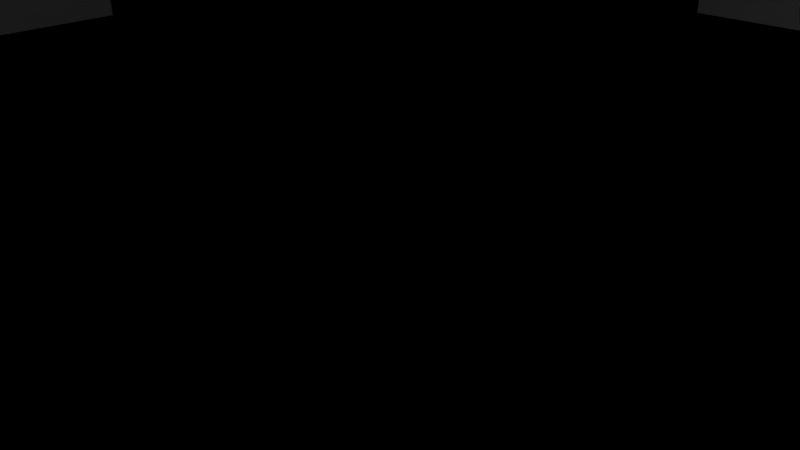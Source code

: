 # Source: Stage0.blend  (saved by Blender 2.76.0; exported with 4.5.12 LTS)
import bpy
from mathutils import Matrix  # noqa: F401  (used for matrix-valued properties, if any)

bpy.ops.wm.read_factory_settings(use_empty=True)
scene = bpy.context.scene
scene.name = 'Scene'

# ---- collections
col_collection_1 = bpy.data.collections.new('Collection 1'); scene.collection.children.link(col_collection_1)
col_collection_2 = bpy.data.collections.new('Collection 2'); scene.collection.children.link(col_collection_2)
col_collection_2.hide_render = True
col_collection_2.hide_viewport = True

# ---- materials (node trees are filled in below, after node groups)
mat_stage0room = bpy.data.materials.new('Stage0Room')
mat_stage0room.alpha_threshold = 0.0
mat_stage0room.use_transparent_shadow = False
mat_stage0room.roughness = 0.5
mat_stage0room.line_color = (0.0, 0.0, 0.0, 1.0)
mat_stages0steel = bpy.data.materials.new('StageS0Steel')
mat_stages0steel.alpha_threshold = 0.0
mat_stages0steel.use_transparent_shadow = False
mat_stages0steel.diffuse_color = (0.1065, 0.1065, 0.1065, 1.0)
mat_stages0steel.roughness = 0.5
mat_x = bpy.data.materials.new('材質')
mat_x.alpha_threshold = 0.0
mat_x.use_transparent_shadow = False
mat_x.diffuse_color = (0.06998, 0.06998, 0.06998, 1.0)
mat_x.roughness = 0.5
mat_001 = bpy.data.materials.new('材質.001')
mat_001.alpha_threshold = 0.0
mat_001.use_transparent_shadow = False
mat_001.diffuse_color = (0.6267, 0.6267, 0.6267, 1.0)
mat_001.roughness = 0.5

# ---- material node trees

# ---- world
world_world = bpy.data.worlds.new('World'); scene.world = world_world
world_world.color = (0.05088, 0.05088, 0.05088)
world_world.use_sun_shadow = False
world_world.sun_shadow_jitter_overblur = 0.0
world_world.cycles.sampling_method = 'MANUAL'
world_world.cycles.sample_map_resolution = 256

# ---- cameras
cam_camera = bpy.data.cameras.new('Camera')
cam_camera.clip_end = 100.0
cam_camera.lens = 35.0
cam_camera.sensor_width = 32.0
cam_camera.sensor_height = 18.0
cam_camera.ortho_scale = 7.314
cam_camera.dof.focus_distance = 0.0
cam_camera.dof.aperture_fstop = 128.0

# ---- lights
light_lamp = bpy.data.lights.new('Lamp', 'POINT')
light_lamp.transmission_factor = 0.0
light_lamp.cutoff_distance = 30.0
light_lamp.energy = 100.0
light_lamp.shadow_buffer_clip_start = 1.001
light_lamp.shadow_soft_size = 0.1
light_lamp.shadow_maximum_resolution = 0.006
light_lamp.use_absolute_resolution = True
light_lamp.cycles.use_multiple_importance_sampling = False

# ---- meshes
me_cube_002 = bpy.data.meshes.new('Cube.002')
me_cube_002.from_pydata([(0.0, -15.0, 0.0), (-4.0, -15.0, 0.0), (0.0, -15.0, 3.5), (-4.0, -15.0, 3.5), (-4.0, -16.9, 0.0), (0.0, -16.9, 0.0), (-4.0, -16.9, 3.5), (0.0, -16.9, 3.5)], [], [(3, 2, 0, 1), (6, 4, 5, 7), (3, 1, 4, 6), (2, 3, 6, 7), (1, 0, 5, 4)])
_uv = me_cube_002.uv_layers.new(name='UVMap')
_uv.uv.foreach_set('vector', [0.0, 0.0, 1.0, 0.0, 1.0, 1.0, 0.0, 1.0, 0.0, 0.0, 1.0, 0.0, 1.0, 1.0, 0.0, 1.0, 0.0, 0.0, 1.0, 0.0, 1.0, 1.0, 0.0, 1.0, 0.0, 0.0, 1.0, 0.0, 1.0, 1.0, 0.0, 1.0, 0.0, 0.0, 1.0, 0.0, 1.0, 1.0, 0.0, 1.0])
me_cube_002.materials.append(mat_stage0room)
me_cube_002.use_remesh_preserve_volume = False
me_cube_002.use_remesh_preserve_attributes = False
me_cube_002.use_mirror_vertex_groups = False
me_cube_002.update()
me_001 = bpy.data.meshes.new('平面.001')
me_001.from_pydata([(-15.0, 24.0, 9.598), (-15.0, 4.0, 9.598), (-35.0, 4.0, 9.598), (-35.0, 24.0, 9.598), (-15.0, 24.0, 0.0), (-35.0, 24.0, 0.0), (-15.0, 4.0, 0.0), (-35.0, 4.0, 0.0), (-15.0, 15.0, 0.0), (-4.0, 15.0, 0.0), (-15.0, 35.0, 0.0), (-4.0, 35.0, 0.0), (-15.0, 35.0, 9.598), (-15.0, 15.0, 9.598), (-4.0, 15.0, 9.598), (-4.0, 35.0, 9.598), (-38.6, 0.0, 0.0), (0.0, 0.0, 0.0), (-38.6, 43.31, 0.0), (0.0, 43.31, 0.0), (-38.6, 43.31, -8.937), (-38.6, 0.0, -8.937), (0.0, 0.0, -8.937), (0.0, 43.31, -8.937)], [], [(7, 6, 1, 2), (4, 5, 3, 0), (5, 7, 2, 3), (6, 4, 0, 1), (2, 1, 0, 3), (7, 5, 4, 6), (8, 10, 11, 9), (13, 14, 15, 12), (9, 11, 15, 14), (10, 8, 13, 12), (11, 10, 12, 15), (8, 9, 14, 13), (16, 17, 19, 18), (21, 20, 23, 22), (19, 23, 20, 18), (16, 21, 22, 17), (17, 22, 23, 19), (18, 20, 21, 16)])
me_001.use_remesh_preserve_volume = False
me_001.use_remesh_preserve_attributes = False
me_001.use_mirror_vertex_groups = False
me_001.update()
me_cube_001 = bpy.data.meshes.new('Cube.001')
me_cube_001.from_pydata([(0.0, -15.0, 0.0), (-4.0, -15.0, 0.0), (0.0, -15.0, 3.5), (-4.0, -15.0, 3.5), (-4.0, -16.9, 0.0), (0.0, -16.9, 0.0), (-4.0, -16.9, 3.5), (0.0, -16.9, 3.5)], [], [(3, 2, 0, 1), (6, 4, 5, 7), (3, 1, 4, 6), (2, 3, 6, 7), (1, 0, 5, 4)])
_uv = me_cube_001.uv_layers.new(name='UVMap')
_uv.uv.foreach_set('vector', [0.0, 0.0, 1.0, 0.0, 1.0, 1.0, 0.0, 1.0, 0.0, 0.0, 1.0, 0.0, 1.0, 1.0, 0.0, 1.0, 0.0, 0.0, 1.0, 0.0, 1.0, 1.0, 0.0, 1.0, 0.0, 0.0, 1.0, 0.0, 1.0, 1.0, 0.0, 1.0, 0.0, 0.0, 1.0, 0.0, 1.0, 1.0, 0.0, 1.0])
me_cube_001.materials.append(mat_stage0room)
me_cube_001.use_remesh_preserve_volume = False
me_cube_001.use_remesh_preserve_attributes = False
me_cube_001.use_mirror_vertex_groups = False
me_cube_001.update()
me_cube = bpy.data.meshes.new('Cube')
me_cube.from_pydata([(-15.0, -15.0, 0.0), (-12.0, -12.0, 10.0), (-15.0, -15.0, 7.0), (-12.78, -12.78, 9.898), (-13.5, -13.5, 9.598), (-14.12, -14.12, 9.121), (-14.6, -14.6, 8.5), (-14.9, -14.9, 7.776), (-15.0, 0.0, 0.0), (-15.0, 0.0, 7.0), (-14.9, 0.0, 7.776), (-14.6, 0.0, 8.5), (-14.12, 0.0, 9.121), (-13.5, 0.0, 9.598), (-12.78, 0.0, 9.898), (-12.0, 0.0, 10.0), (0.0, -15.0, 0.0), (0.0, -15.0, 7.0), (0.0, -14.9, 7.776), (0.0, -14.6, 8.5), (0.0, -14.12, 9.121), (0.0, -13.5, 9.598), (0.0, -12.78, 9.898), (0.0, -12.0, 10.0), (0.0, 0.0, 0.0), (-4.0, -14.9, 7.776), (-4.0, -14.6, 8.5), (-4.0, -14.12, 9.121), (-4.0, -13.5, 9.598), (-4.0, -12.78, 9.898), (-4.0, -12.0, 10.0), (-4.0, 0.0, 0.0), (-4.0, -15.0, 0.0), (-4.0, -15.0, 7.0), (-15.0, -15.0, 3.5), (-15.0, 0.0, 3.5), (0.0, -15.0, 3.5), (-4.0, -15.0, 3.5), (-15.0, -4.0, 0.0), (-15.0, -4.0, 7.0), (-14.9, -4.0, 7.776), (-14.6, -4.0, 8.5), (-14.12, -4.0, 9.121), (-13.5, -4.0, 9.598), (-12.78, -4.0, 9.898), (-12.0, -4.0, 10.0), (1.907e-06, -4.0, 0.0), (-4.0, -4.0, 0.0), (-15.0, -4.0, 3.5), (-35.0, -9.537e-06, 3.5), (-35.0, -9.537e-06, 0.0), (-4.0, -35.0, 0.0), (0.0, -35.0, 0.0), (0.0, -35.0, 3.5), (-4.0, -35.0, 3.5), (-35.0, -4.0, 0.0), (-35.0, -4.0, 3.5), (-4.0, -4.0, 10.0), (-4.0, 0.0, 10.0), (2.384e-06, -4.0, 10.0), (4.768e-07, 0.0, 10.0), (0.0, -17.0, 3.5), (-4.0, -17.0, 3.5), (-4.0, -17.0, 0.0), (0.0, -17.0, 0.0), (-4.0, -15.12, 3.5), (-4.0, -15.12, 0.0), (0.0, -15.12, 0.0), (0.0, -15.12, 3.5), (0.0, -16.82, 3.5), (-4.0, -16.82, 3.5), (-4.0, -16.82, 0.0), (0.0, -16.82, 0.0)], [], [(48, 39, 2, 34), (39, 40, 7, 2), (40, 41, 6, 7), (41, 42, 5, 6), (42, 43, 4, 5), (43, 44, 3, 4), (44, 45, 1, 3), (47, 46, 24, 31), (29, 30, 23, 22), (28, 29, 22, 21), (27, 28, 21, 20), (26, 27, 20, 19), (25, 26, 19, 18), (33, 25, 18, 17), (37, 33, 17, 36), (34, 2, 33, 37), (2, 7, 25, 33), (7, 6, 26, 25), (6, 5, 27, 26), (5, 4, 28, 27), (4, 3, 29, 28), (3, 1, 30, 29), (38, 47, 31, 8), (0, 34, 37, 32), (38, 8, 50, 55), (38, 48, 34, 0), (48, 38, 55, 56), (0, 32, 47, 38), (32, 16, 46, 47), (14, 15, 45, 44), (13, 14, 44, 43), (12, 13, 43, 42), (11, 12, 42, 41), (10, 11, 41, 40), (9, 10, 40, 39), (35, 9, 39, 48), (62, 61, 53, 54), (63, 62, 54, 51), (35, 48, 56, 49), (64, 63, 51, 52), (30, 1, 45, 57), (58, 57, 45, 15), (23, 30, 57, 59), (60, 59, 57, 58), (72, 71, 63, 64), (71, 70, 62, 63), (70, 69, 61, 62), (37, 36, 68, 65), (32, 37, 65, 66), (16, 32, 66, 67), (65, 68, 69, 70), (66, 65, 70, 71), (67, 66, 71, 72)])
me_cube.polygons.foreach_set('material_index', [0, 0, 0, 0, 0, 0, 0, 0, 0, 0, 0, 0, 0, 0, 0, 0, 0, 0, 0, 0, 0, 0, 0, 0, 0, 0, 0, 0, 0, 0, 0, 0, 0, 0, 0, 0, 0, 0, 0, 0, 0, 0, 0, 0, 0, 0, 0, 0, 0, 0, 1, 1, 1])
_uv = me_cube.uv_layers.new(name='UVMap')
_uv.uv.foreach_set('vector', [0.5, 0.6782, 0.5, 2.428, -5.0, 2.428, -5.0, 0.6782, 0.5, 0.4282, 0.5, 0.8164, -4.949, 0.8164, -5.0, 0.4282, 0.5, 0.8164, 0.5, 1.178, -4.799, 1.178, -4.949, 0.8164, 0.5, 1.178, 0.5, 1.489, -4.561, 1.489, -4.799, 1.178, 0.897, 1.509, 1.208, 1.509, 1.208, -3.241, 0.897, -3.552, 1.208, 1.509, 1.569, 1.509, 1.569, -2.879, 1.208, -3.241, 0.5695, 1.509, 0.9577, 1.509, 0.9577, -2.491, 0.5695, -2.879, 0.5, 0.5, 2.5, 0.5, 2.5, 2.5, 0.5, 2.5, 0.5, 0.5399, 0.5, 0.9282, 2.5, 0.9282, 2.5, 0.5399, 0.5, 1.178, 0.5, 1.54, 2.5, 1.54, 2.5, 1.178, 0.5, 0.8675, 0.5, 1.178, 2.5, 1.178, 2.5, 0.8675, 0.5, 1.178, 0.5, 1.489, 2.5, 1.489, 2.5, 1.178, 0.5, 0.8164, 0.5, 1.178, 2.5, 1.178, 2.5, 0.8164, 0.5, 0.4282, 0.5, 0.8164, 2.5, 0.8164, 2.5, 0.4282, 0.5, 0.6782, 0.5, 2.428, 2.5, 2.428, 2.5, 0.6782, 0.0, 0.6782, 0.0, 2.428, 5.5, 2.428, 5.5, 0.6782, 0.0, 0.4282, 0.05111, 0.8164, 5.5, 0.8164, 5.5, 0.4282, 0.05111, 0.8164, 0.201, 1.178, 5.5, 1.178, 5.5, 0.8164, 0.201, 1.178, 0.4393, 1.489, 5.5, 1.489, 5.5, 1.178, 0.4393, 0.8675, 0.75, 1.178, 5.5, 1.178, 5.5, 0.8675, 0.75, 1.178, 1.112, 1.54, 5.5, 1.54, 5.5, 1.178, 0.1118, 0.5399, 0.5, 0.9282, 4.5, 0.9282, 4.5, 0.5399, 9.537e-07, 0.5, 5.5, 0.5, 5.5, 2.5, 0.0, 2.5, 0.0, 0.9282, 0.0, 2.678, 5.5, 2.678, 5.5, 0.9282, 9.537e-07, 0.5, 0.0, 2.5, -10.0, 2.5, -10.0, 0.5, 0.5, 0.9282, 0.5, 2.678, -5.0, 2.678, -5.0, 0.9282, 9.537e-07, 0.6634, 9.537e-07, -1.087, -10.0, -1.087, -10.0, 0.6634, 0.0, 0.0, 5.5, 0.0, 5.5, 5.5, 9.537e-07, 5.5, 0.5, 0.0, 2.5, 0.0, 2.5, 5.5, 0.5, 5.5, 0.5695, 1.509, 0.9577, 1.509, 0.9577, -0.4911, 0.5695, -0.4911, 1.208, 1.509, 1.569, 1.509, 1.569, -0.4911, 1.208, -0.4911, 0.897, 1.509, 1.208, 1.509, 1.208, -0.4911, 0.897, -0.4911, 0.5, 1.178, 0.5, 1.489, -1.5, 1.489, -1.5, 1.178, 0.5, 0.8164, 0.5, 1.178, -1.5, 1.178, -1.5, 0.8164, 0.5, 0.4282, 0.5, 0.8164, -1.5, 0.8164, -1.5, 0.4282, 0.5, 0.6782, 0.5, 2.428, -1.5, 2.428, -1.5, 0.6782, 0.5, -0.5866, 2.5, -0.5866, 2.5, -9.587, 0.5, -9.587, -1.0, 0.9134, -1.0, 2.663, -10.0, 2.663, -10.0, 0.9134, 0.0, 0.9134, 9.537e-07, -1.087, -10.0, -1.087, -10.0, 0.9134, 0.5, -1.0, -1.5, -1.0, -1.5, -10.0, 0.5, -10.0, -2.494, 1.498, -2.494, -2.494, 1.498, -2.494, 1.498, 1.498, 3.494, 1.498, 1.498, 1.498, 1.498, -2.494, 3.494, -2.494, -2.494, 3.494, -2.494, 1.498, 1.498, 1.498, 1.498, 3.494, 3.494, 3.494, 1.498, 3.494, 1.498, 1.498, 3.494, 1.498, 0.5, -0.9088, -1.5, -0.9088, -1.5, -1.0, 0.5, -1.0, -0.9088, 0.9134, -0.9088, 2.663, -1.0, 2.663, -1.0, 0.9134, 0.5, -0.4954, 2.5, -0.4954, 2.5, -0.5866, 0.5, -0.5866, 0.5, 0.4134, 2.5, 0.4134, 2.5, 0.3521, 0.5, 0.3521, 0.0, 0.9134, 0.0, 2.663, -0.06134, 2.663, -0.06134, 0.9134, 0.5, 0.0, -1.5, 0.0, -1.5, -0.06134, 0.5, -0.06134, 0.5, 0.3521, 2.5, 0.3521, 2.5, -0.4954, 0.5, -0.4954, -0.06134, 0.9134, -0.06134, 2.663, -0.9088, 2.663, -0.9088, 0.9134, 0.5, -0.06134, -1.5, -0.06134, -1.5, -0.9088, 0.5, -0.9088])
me_cube.materials.append(mat_stage0room)
me_cube.materials.append(mat_stages0steel)
me_cube.use_remesh_preserve_volume = False
me_cube.use_remesh_preserve_attributes = False
me_cube.use_mirror_vertex_groups = False
me_cube.update()
me_x = bpy.data.meshes.new('平面')
me_x.from_pydata([(-1.0, -1.0, 0.0), (1.0, -1.0, 0.0), (-1.0, 1.0, 0.0), (1.0, 1.0, 0.0), (-0.8467, 0.8467, 0.0), (-0.8467, -0.8467, 0.0), (0.8467, -0.8467, 0.0), (0.8467, 0.8467, 0.0)], [], [(5, 6, 7, 4), (5, 4, 2, 0), (6, 5, 0, 1), (7, 6, 1, 3), (4, 7, 3, 2)])
me_x.polygons.foreach_set('material_index', [1, 0, 0, 0, 0])
_uv = me_x.uv_layers.new(name='UVMap')
_uv.uv.foreach_set('vector', [0.07676, 0.9232, 0.07676, 0.07676, 0.9232, 0.07676, 0.9232, 0.9232, 0.07676, 0.9232, 0.9232, 0.9232, 0.9999, 0.9999, 9.998e-05, 0.9999, 0.07676, 0.07676, 0.07676, 0.9232, 9.998e-05, 0.9999, 0.0001, 0.0001, 0.9232, 0.07676, 0.07676, 0.07676, 0.0001, 0.0001, 0.9999, 9.998e-05, 0.9232, 0.9232, 0.9232, 0.07676, 0.9999, 9.998e-05, 0.9999, 0.9999])
me_x.materials.append(mat_x)
me_x.materials.append(mat_001)
me_x.use_remesh_preserve_volume = False
me_x.use_remesh_preserve_attributes = False
me_x.use_mirror_vertex_groups = False
me_x.update()

# ---- objects
ob_doorback = bpy.data.objects.new('DoorBack', me_cube_002)
ob_collider = bpy.data.objects.new('Collider', me_001)
ob_doorfor3 = bpy.data.objects.new('DoorFor3', me_cube_001)
ob_doorfor2 = bpy.data.objects.new('DoorFor2', me_cube_001)
ob_doorfor1 = bpy.data.objects.new('DoorFor1', me_cube_001)
ob_room = bpy.data.objects.new('Room', me_cube)
ob_lamp = bpy.data.objects.new('Lamp', light_lamp)
ob_camera = bpy.data.objects.new('Camera', cam_camera)
ob_stage0room = bpy.data.objects.new('Stage0Room', me_x)
ob_amerture = bpy.data.objects.new('amerture', None)
ob_handandleg = bpy.data.objects.new('handandleg', None)
ob_meatball02_retop = bpy.data.objects.new('meatball02_retop', None)

# ---- transforms, parenting, visibility, modifiers, constraints
ob_doorback.location = (0.0, 0.0, 0.0)
ob_doorback.rotation_euler = (0.0, -0.0, 3.142)
ob_doorback.lock_rotations_4d = False
ob_doorback.empty_display_type = 'ARROWS'
ob_doorback.lineart.crease_threshold = 0.0
_m = ob_doorback.modifiers.new('鏡像', 'MIRROR')
_m.use_clip = True
ob_collider.location = (0.0, 0.0, 0.0)
ob_collider.lineart.crease_threshold = 0.0
_m = ob_collider.modifiers.new('鏡像', 'MIRROR')
_m.use_axis = (True, True, False)
ob_doorfor3.location = (0.0, 0.0, 0.0)
ob_doorfor3.rotation_euler = (0.0, -0.0, 1.571)
ob_doorfor3.scale = (1.0, -1.0, 1.0)
ob_doorfor3.lock_rotations_4d = False
ob_doorfor3.empty_display_type = 'ARROWS'
ob_doorfor3.lineart.crease_threshold = 0.0
_m = ob_doorfor3.modifiers.new('鏡像', 'MIRROR')
_m.use_clip = True
ob_doorfor2.location = (0.0, 0.0, 0.0)
ob_doorfor2.rotation_euler = (0.0, -0.0, 1.571)
ob_doorfor2.lock_rotations_4d = False
ob_doorfor2.empty_display_type = 'ARROWS'
ob_doorfor2.lineart.crease_threshold = 0.0
_m = ob_doorfor2.modifiers.new('鏡像', 'MIRROR')
_m.use_clip = True
ob_doorfor1.location = (0.0, 0.0, 0.0)
ob_doorfor1.lock_rotations_4d = False
ob_doorfor1.empty_display_type = 'ARROWS'
ob_doorfor1.lineart.crease_threshold = 0.0
_m = ob_doorfor1.modifiers.new('鏡像', 'MIRROR')
_m.use_clip = True
ob_room.location = (0.0, 0.0, 0.0)
ob_room.lock_rotations_4d = False
ob_room.empty_display_type = 'ARROWS'
ob_room.lineart.crease_threshold = 0.0
_m = ob_room.modifiers.new('鏡像', 'MIRROR')
_m.use_axis = (True, True, False)
ob_lamp.location = (4.076, 1.005, 5.904)
ob_lamp.rotation_euler = (0.6503, 0.05522, 1.866)
ob_lamp.lock_rotations_4d = False
ob_lamp.empty_display_type = 'ARROWS'
ob_lamp.color = (0.0, 0.0, 0.0, 0.0)
ob_lamp.lineart.crease_threshold = 0.0
ob_camera.location = (7.481, -6.508, 5.344)
ob_camera.rotation_euler = (1.109, 0.01082, 0.8149)
ob_camera.lock_rotations_4d = False
ob_camera.empty_display_type = 'ARROWS'
ob_camera.color = (0.0, 0.0, 0.0, 0.0)
ob_camera.display_type = 'WIRE'
ob_camera.lineart.crease_threshold = 0.0
ob_stage0room.location = (0.0, 0.0, 0.0)
ob_stage0room.lineart.crease_threshold = 0.0
ob_amerture.location = (0.0, 0.0, 0.0)
ob_handandleg.location = (0.0, 0.0, 0.0)
ob_meatball02_retop.location = (0.0, 0.0, 0.0)

# ---- collection membership
col_collection_1.objects.link(ob_doorback)
col_collection_1.objects.link(ob_collider)
col_collection_1.objects.link(ob_doorfor3)
col_collection_1.objects.link(ob_doorfor2)
col_collection_1.objects.link(ob_doorfor1)
col_collection_1.objects.link(ob_room)
col_collection_1.objects.link(ob_lamp)
col_collection_1.objects.link(ob_camera)
col_collection_2.objects.link(ob_stage0room)
col_collection_2.objects.link(ob_amerture)
col_collection_2.objects.link(ob_handandleg)
col_collection_2.objects.link(ob_meatball02_retop)

# ---- scene / render settings (as saved in the file)
scene.camera = ob_camera
scene.frame_start = 1; scene.frame_end = 250; scene.frame_set(1)
scene.render.engine = 'BLENDER_EEVEE_NEXT'
scene.render.resolution_percentage = 50
scene.render.dither_intensity = 0.0
scene.cycles.use_denoising = False
scene.cycles.samples = 10
scene.cycles.sampling_pattern = 'TABULATED_SOBOL'
scene.cycles.light_sampling_threshold = 0.0
scene.cycles.use_adaptive_sampling = False
scene.cycles.use_light_tree = False
scene.cycles.blur_glossy = 0.0
scene.cycles.pixel_filter_type = 'GAUSSIAN'
scene.cycles.sample_clamp_indirect = 0.0
scene.view_settings.view_transform = 'Standard'
bpy.context.view_layer.update()
